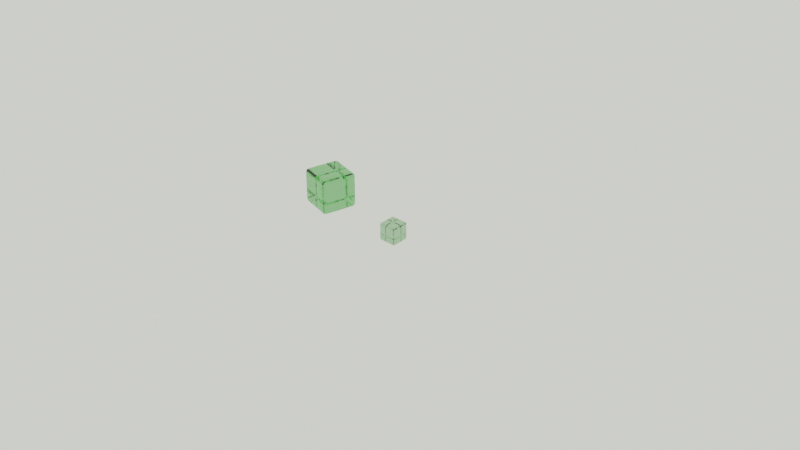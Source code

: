 # Source: Blender-HAG-Python1.blend  (saved by Blender 2.91.10; exported with 4.5.12 LTS)
import bpy
from mathutils import Matrix  # noqa: F401  (used for matrix-valued properties, if any)

bpy.ops.wm.read_factory_settings(use_empty=True)
scene = bpy.context.scene
scene.name = 'Scene'

# ---- collections
col_backup = bpy.data.collections.new('Backup'); scene.collection.children.link(col_backup)
col_studio = bpy.data.collections.new('Studio'); scene.collection.children.link(col_studio)
col_studiostuff = bpy.data.collections.new('StudioStuff'); scene.collection.children.link(col_studiostuff)
col_meshes = bpy.data.collections.new('Meshes'); scene.collection.children.link(col_meshes)

# ---- materials (node trees are filled in below, after node groups)
mat_glass_001 = bpy.data.materials.new('Glass.001')
mat_glass_001.alpha_threshold = 0.0
mat_glass_001.diffuse_color = (0.5, 0.5, 0.5, 1.0)
mat_glass_001.roughness = 0.5
mat_glass_001.line_color = (0.0, 0.0, 0.0, 1.0)

# ---- node groups
ng_fresnel_dielectric_001 = bpy.data.node_groups.new('Fresnel Dielectric.001', 'ShaderNodeTree')
_s = ng_fresnel_dielectric_001.interface.new_socket(name='Fac', in_out='OUTPUT', socket_type='NodeSocketFloat')
_s.subtype = 'FACTOR'
_s.min_value = 0.0
_s.max_value = 1.0
_s = ng_fresnel_dielectric_001.interface.new_socket(name='IOR', in_out='INPUT', socket_type='NodeSocketFloat')
_s.default_value = 1.45
_s.min_value = 0.0
_s.max_value = 1000.0
_s = ng_fresnel_dielectric_001.interface.new_socket(name='Roughness', in_out='INPUT', socket_type='NodeSocketFloat')
_s.subtype = 'FACTOR'
_s.default_value = 0.5
_s.min_value = 0.0
_s.max_value = 1.0
_s = ng_fresnel_dielectric_001.interface.new_socket(name='Normal', in_out='INPUT', socket_type='NodeSocketVector')
_s.min_value = 0.0
_s.max_value = -1.0
_s.hide_value = True
_N = ng_fresnel_dielectric_001.nodes; _L = ng_fresnel_dielectric_001.links
n0 = _N.new('NodeGroupOutput'); n0.name = 'Group Output'; n0.location = (478, 101)
n1 = _N.new('ShaderNodeFresnel'); n1.name = 'Fresnel'; n1.location = (291, 124)
n2 = _N.new('ShaderNodeBump'); n2.name = 'Bump'; n2.location = (-149, -68)
n2.inputs[0].default_value = 0.0
n2.inputs[1].default_value = 0.1
n2.inputs[2].default_value = 1.0
n3 = _N.new('ShaderNodeNewGeometry'); n3.name = 'Geometry'; n3.location = (-146, -248)
n4 = _N.new('ShaderNodeMix'); n4.name = 'Mix'; n4.location = (70, 46)
n4.data_type = 'RGBA'
n5 = _N.new('NodeGroupInput'); n5.name = 'Group Input'; n5.location = (-366, 73)
_L.new(n5.outputs[0], n1.inputs[0])
_L.new(n2.outputs[0], n4.inputs[6])
_L.new(n1.outputs[0], n0.inputs[0])
_L.new(n5.outputs[2], n2.inputs[4])
_L.new(n3.outputs[4], n4.inputs[7])
_L.new(n4.outputs[2], n1.inputs[1])
_L.new(n5.outputs[1], n4.inputs[0])
n0.is_active_output = True
ng_reflection_oldman = bpy.data.node_groups.new('Reflection OldMan', 'ShaderNodeTree')
_s = ng_reflection_oldman.interface.new_socket(name='Shader', in_out='OUTPUT', socket_type='NodeSocketShader')
_s = ng_reflection_oldman.interface.new_socket(name='Shader', in_out='INPUT', socket_type='NodeSocketShader')
_s = ng_reflection_oldman.interface.new_socket(name='IOR', in_out='INPUT', socket_type='NodeSocketFloat')
_s.default_value = 1.45
_s.min_value = 0.0
_s.max_value = 1000.0
_s = ng_reflection_oldman.interface.new_socket(name='Roughness', in_out='INPUT', socket_type='NodeSocketFloat')
_s.subtype = 'FACTOR'
_s.default_value = 0.5
_s.min_value = 0.0
_s.max_value = 1.0
_s = ng_reflection_oldman.interface.new_socket(name='Normal', in_out='INPUT', socket_type='NodeSocketVector')
_s.min_value = 0.0
_s.max_value = -1.0
_s.hide_value = True
_N = ng_reflection_oldman.nodes; _L = ng_reflection_oldman.links
n0 = _N.new('NodeGroupOutput'); n0.name = 'Group Output'; n0.location = (314, 0)
n1 = _N.new('ShaderNodeMixShader'); n1.name = 'Mix Shader'; n1.location = (114, 55)
n2 = _N.new('ShaderNodeBsdfAnisotropic'); n2.name = 'Glossy BSDF'; n2.location = (-97, -112)
n2.distribution = 'GGX'
n2.inputs[0].default_value = (1.0, 1.0, 1.0, 1.0)
n3 = _N.new('ShaderNodeGroup'); n3.name = 'Group'; n3.location = (-98, 158)
n3.label = 'Fresnel Dielectric'
n3.width = 157
n3.node_tree = ng_fresnel_dielectric_001
n4 = _N.new('NodeGroupInput'); n4.name = 'Group Input'; n4.location = (-344, 30)
n5 = _N.new('ShaderNodeMath'); n5.name = 'Math'; n5.location = (-220, -41)
n5.operation = 'POWER'
_L.new(n2.outputs[0], n1.inputs[2])
_L.new(n4.outputs[3], n3.inputs[2])
_L.new(n4.outputs[3], n2.inputs[4])
_L.new(n4.outputs[0], n1.inputs[1])
_L.new(n1.outputs[0], n0.inputs[0])
_L.new(n3.outputs[0], n1.inputs[0])
_L.new(n4.outputs[2], n3.inputs[1])
_L.new(n4.outputs[1], n3.inputs[0])
_L.new(n4.outputs[2], n5.inputs[0])
_L.new(n5.outputs[0], n2.inputs[1])
n0.is_active_output = True
ng_tricky_glass_caustics_pbr = bpy.data.node_groups.new('Tricky Glass Caustics PBR', 'ShaderNodeTree')
_s = ng_tricky_glass_caustics_pbr.interface.new_socket(name='Surface', in_out='OUTPUT', socket_type='NodeSocketShader')
_s = ng_tricky_glass_caustics_pbr.interface.new_socket(name='Volume', in_out='OUTPUT', socket_type='NodeSocketShader')
_s = ng_tricky_glass_caustics_pbr.interface.new_socket(name='IOR', in_out='INPUT', socket_type='NodeSocketFloat')
_s.default_value = 1.45
_s.min_value = 0.0
_s.max_value = 1000.0
_s = ng_tricky_glass_caustics_pbr.interface.new_socket(name='Roughness', in_out='INPUT', socket_type='NodeSocketFloat')
_s.subtype = 'FACTOR'
_s.min_value = 0.0
_s.max_value = 1.0
_s = ng_tricky_glass_caustics_pbr.interface.new_socket(name='Normal', in_out='INPUT', socket_type='NodeSocketVector')
_s.min_value = 0.0
_s.max_value = -1.0
_s.hide_value = True
_s = ng_tricky_glass_caustics_pbr.interface.new_socket(name='Volume Color', in_out='INPUT', socket_type='NodeSocketColor')
_s.default_value = (0.8, 0.8, 0.8, 1.0)
_N = ng_tricky_glass_caustics_pbr.nodes; _L = ng_tricky_glass_caustics_pbr.links
n0 = _N.new('NodeFrame'); n0.name = 'Frame'; n0.location = (-1079, -61)
n0.label = 'CAUSTICS'
n0.width = 973
n1 = _N.new('ShaderNodeNewGeometry'); n1.name = 'Geometry'; n1.location = (30, -46)
n2 = _N.new('ShaderNodeVectorMath'); n2.name = 'Vector Math'; n2.location = (271, -77)
n2.operation = 'DOT_PRODUCT'
n3 = _N.new('ShaderNodeValToRGB'); n3.name = 'ColorRamp'; n3.location = (475, -30)
while len(n3.color_ramp.elements) > 1: n3.color_ramp.elements.remove(n3.color_ramp.elements[-1])
n3.color_ramp.elements[0].position = 0.5182; n3.color_ramp.elements[0].color = (0.0, 0.0, 0.0, 1.0)
_e = n3.color_ramp.elements.new(0.7023); _e.color = (0.25, 0.25, 0.25, 1.0)
_e = n3.color_ramp.elements.new(0.8864); _e.color = (0.0, 0.0, 0.0, 1.0)
_e = n3.color_ramp.elements.new(1.0); _e.color = (1.0, 1.0, 1.0, 1.0)
n4 = _N.new('ShaderNodeMath'); n4.name = 'Math'; n4.location = (803, -33)
n4.operation = 'MULTIPLY'
n4.inputs[1].default_value = 2.5
n4.inputs[2].default_value = 0.0
n5 = _N.new('ShaderNodeBsdfRefraction'); n5.name = 'Refraction BSDF'; n5.location = (11, 128)
n5.inputs[0].default_value = (0.8, 0.8, 0.8, 1.0)
n6 = _N.new('ShaderNodeLightPath'); n6.name = 'Light Path'; n6.location = (23, 468)
n7 = _N.new('ShaderNodeBsdfTransparent'); n7.name = 'Transparent BSDF'; n7.location = (10, -71)
n8 = _N.new('NodeGroupOutput'); n8.name = 'Group Output'; n8.location = (812, 258)
n9 = _N.new('ShaderNodeVolumeAbsorption'); n9.name = 'Volume Absorption'; n9.location = (482, -26)
n9.inputs[1].default_value = 0.25
n10 = _N.new('ShaderNodeGroup'); n10.name = 'Group.001'; n10.location = (494, 190)
n10.node_tree = ng_reflection_oldman
n11 = _N.new('ShaderNodeMixShader'); n11.name = 'Mix Shader'; n11.location = (274, 256)
n12 = _N.new('NodeGroupInput'); n12.name = 'Group Input'; n12.location = (-337, 193)
n1.parent = n0
n2.parent = n0
n3.parent = n0
n4.parent = n0
_L.new(n3.outputs[0], n4.inputs[0])
_L.new(n2.outputs[1], n3.inputs[0])
_L.new(n1.outputs[1], n2.inputs[0])
_L.new(n1.outputs[4], n2.inputs[1])
_L.new(n12.outputs[3], n9.inputs[0])
_L.new(n9.outputs[0], n8.inputs[1])
_L.new(n4.outputs[0], n7.inputs[0])
_L.new(n5.outputs[0], n11.inputs[1])
_L.new(n7.outputs[0], n11.inputs[2])
_L.new(n6.outputs[1], n11.inputs[0])
_L.new(n12.outputs[0], n10.inputs[1])
_L.new(n12.outputs[2], n10.inputs[3])
_L.new(n12.outputs[1], n10.inputs[2])
_L.new(n10.outputs[0], n8.inputs[0])
_L.new(n11.outputs[0], n10.inputs[0])
n8.is_active_output = True

# ---- material node trees
mat_glass_001.use_nodes = True; mat_glass_001.node_tree.nodes.clear()
_N = mat_glass_001.node_tree.nodes; _L = mat_glass_001.node_tree.links
n0 = _N.new('ShaderNodeOutputMaterial'); n0.name = 'Material Output'; n0.location = (839, 308)
n1 = _N.new('ShaderNodeGroup'); n1.name = 'Group.004'; n1.location = (336, 329)
n1.width = 197
n1.node_tree = ng_tricky_glass_caustics_pbr
n1.inputs[0].default_value = 1.45
n1.inputs[1].default_value = 0.0
n1.inputs[2].default_value = (0.0, 0.0, 0.0)
n1.inputs[3].default_value = (0.1233, 0.8893, 0.1358, 1.0)
_L.new(n1.outputs[0], n0.inputs[0])
_L.new(n1.outputs[1], n0.inputs[1])
n0.is_active_output = True

# ---- world
world_world = bpy.data.worlds.new('World'); scene.world = world_world
world_world.use_nodes = True; world_world.node_tree.nodes.clear()
_N = world_world.node_tree.nodes; _L = world_world.node_tree.links
n0 = _N.new('ShaderNodeOutputWorld'); n0.name = 'World Output'; n0.location = (300, 300)
n1 = _N.new('ShaderNodeBackground'); n1.name = 'Background'; n1.location = (10, 300)
n1.inputs[0].default_value = (0.9663, 1.0, 0.8669, 1.0)
_L.new(n1.outputs[0], n0.inputs[0])
n0.is_active_output = True
world_world.color = (0.05088, 0.05088, 0.05088)
world_world.use_sun_shadow = False
world_world.sun_shadow_jitter_overblur = 0.0
world_world.light_settings.distance = 22.5

# ---- cameras
cam_camera_001 = bpy.data.cameras.new('Camera.001')
cam_camera_001.clip_end = 500.0
cam_camera_001.sensor_width = 35.0
cam_camera_001.ortho_scale = 7.314
cam_camera_001.show_safe_areas = True

# ---- lights
light_light_001 = bpy.data.lights.new('Light.001', 'AREA')
light_light_001.color = (1.0, 0.9702, 0.8838)
light_light_001.transmission_factor = 0.0
light_light_001.energy = 78.54
light_light_001.shadow_soft_size = 10.0
light_light_001.shadow_maximum_resolution = 0.006
light_light_001.use_absolute_resolution = True
light_light_001.size = 10.0
light_light_001.size_y = 10.0
light_light_001.use_nodes = True; light_light_001.node_tree.nodes.clear()
_N = light_light_001.node_tree.nodes; _L = light_light_001.node_tree.links
n0 = _N.new('ShaderNodeEmission'); n0.name = 'Emission'; n0.location = (10, 300)
n0.inputs[1].default_value = 4.0
n1 = _N.new('ShaderNodeOutputLight'); n1.name = 'Light Output'; n1.location = (300, 300)
_L.new(n0.outputs[0], n1.inputs[0])
n1.is_active_output = True
light_light_004 = bpy.data.lights.new('Light.004', 'AREA')
light_light_004.color = (0.8941, 0.9004, 1.0)
light_light_004.transmission_factor = 0.0
light_light_004.energy = 78.54
light_light_004.shadow_soft_size = 10.0
light_light_004.shadow_maximum_resolution = 0.006
light_light_004.use_absolute_resolution = True
light_light_004.shape = 'RECTANGLE'
light_light_004.size = 10.0
light_light_004.size_y = 10.0
light_light_004.use_nodes = True; light_light_004.node_tree.nodes.clear()
_N = light_light_004.node_tree.nodes; _L = light_light_004.node_tree.links
n0 = _N.new('ShaderNodeEmission'); n0.name = 'Emission'; n0.location = (10, 300)
n0.inputs[1].default_value = 4.0
n1 = _N.new('ShaderNodeOutputLight'); n1.name = 'Light Output'; n1.location = (300, 300)
_L.new(n0.outputs[0], n1.inputs[0])
n1.is_active_output = True
light_spot = bpy.data.lights.new('Spot', 'SPOT')
light_spot.transmission_factor = 0.0
light_spot.energy = 8000.0
light_spot.shadow_soft_size = 0.25
light_spot.shadow_maximum_resolution = 0.006
light_spot.use_absolute_resolution = True
light_spot.spot_blend = 0.5
light_spot.spot_size = 0.1239
light_spot_001 = bpy.data.lights.new('Spot.001', 'SPOT')
light_spot_001.transmission_factor = 0.0
light_spot_001.energy = 8000.0
light_spot_001.shadow_soft_size = 0.25
light_spot_001.shadow_maximum_resolution = 0.006
light_spot_001.use_absolute_resolution = True
light_spot_001.spot_blend = 0.5
light_spot_001.spot_size = 0.01745
light_spot_002 = bpy.data.lights.new('Spot.002', 'SPOT')
light_spot_002.transmission_factor = 0.0
light_spot_002.energy = 8000.0
light_spot_002.shadow_soft_size = 0.25
light_spot_002.shadow_maximum_resolution = 0.006
light_spot_002.use_absolute_resolution = True
light_spot_002.spot_blend = 0.5
light_spot_002.spot_size = 0.01745

# ---- meshes
me_roundcube = bpy.data.meshes.new('Roundcube')
me_roundcube.from_pydata([(0.9155, 0.9155, -0.9155), (0.8577, 0.9354, -0.9354), (0.8, 0.9414, -0.9414), (-0.8, 0.9414, -0.9414), (-0.8577, 0.9354, -0.9354), (0.9354, 0.9354, -0.8577), (0.8677, 0.9756, -0.8677), (0.8, 0.9871, -0.8707), (-0.8, 0.9871, -0.8707), (-0.8677, 0.9756, -0.8677), (0.9414, 0.9414, -0.8), (0.9414, 0.9414, 0.8), (0.8707, 0.9871, -0.8), (0.8707, 0.9871, 0.8), (0.8, 1.0, 0.8), (0.8, 1.0, -0.8), (-0.8, 1.0, -0.8), (-0.8, 1.0, 0.8), (-0.8707, 0.9871, -0.8), (-0.8707, 0.9871, 0.8), (0.9354, 0.9354, 0.8577), (0.8677, 0.9756, 0.8677), (0.8, 0.9871, 0.8707), (-0.8, 0.9871, 0.8707), (-0.8677, 0.9756, 0.8677), (-0.9155, 0.9155, -0.9155), (-0.9354, 0.8577, -0.9354), (-0.9414, 0.8, -0.9414), (-0.9414, -0.8, -0.9414), (-0.9354, -0.8577, -0.9354), (-0.9354, 0.9354, -0.8577), (-0.9756, 0.8677, -0.8677), (-0.9871, 0.8, -0.8707), (-0.9871, -0.8, -0.8707), (-0.9756, -0.8677, -0.8677), (-0.9414, 0.9414, -0.8), (-0.9414, 0.9414, 0.8), (-0.9871, 0.8707, -0.8), (-0.9871, 0.8707, 0.8), (-1.0, 0.8, 0.8), (-1.0, 0.8, -0.8), (-1.0, -0.8, -0.8), (-1.0, -0.8, 0.8), (-0.9871, -0.8707, -0.8), (-0.9871, -0.8707, 0.8), (-0.9354, 0.9354, 0.8577), (-0.9756, 0.8677, 0.8677), (-0.9871, 0.8, 0.8707), (-0.9871, -0.8, 0.8707), (-0.9756, -0.8677, 0.8677), (-0.9155, -0.9155, -0.9155), (-0.8577, -0.9354, -0.9354), (-0.8, -0.9414, -0.9414), (0.8, -0.9414, -0.9414), (0.8577, -0.9354, -0.9354), (-0.9354, -0.9354, -0.8577), (-0.8677, -0.9756, -0.8677), (-0.8, -0.9871, -0.8707), (0.8, -0.9871, -0.8707), (0.8677, -0.9756, -0.8677), (-0.9414, -0.9414, -0.8), (-0.9414, -0.9414, 0.8), (-0.8707, -0.9871, -0.8), (-0.8707, -0.9871, 0.8), (-0.8, -1.0, 0.8), (-0.8, -1.0, -0.8), (0.8, -1.0, -0.8), (0.8, -1.0, 0.8), (0.8707, -0.9871, -0.8), (0.8707, -0.9871, 0.8), (-0.9354, -0.9354, 0.8577), (-0.8677, -0.9756, 0.8677), (-0.8, -0.9871, 0.8707), (0.8, -0.9871, 0.8707), (0.8677, -0.9756, 0.8677), (0.9155, -0.9155, -0.9155), (0.9354, -0.8577, -0.9354), (0.9414, -0.8, -0.9414), (0.9414, 0.8, -0.9414), (0.9354, 0.8577, -0.9354), (0.9354, -0.9354, -0.8577), (0.9756, -0.8677, -0.8677), (0.9871, -0.8, -0.8707), (0.9871, 0.8, -0.8707), (0.9756, 0.8677, -0.8677), (0.9414, -0.9414, -0.8), (0.9414, -0.9414, 0.8), (0.9871, -0.8707, -0.8), (0.9871, -0.8707, 0.8), (1.0, -0.8, 0.8), (1.0, -0.8, -0.8), (1.0, 0.8, -0.8), (1.0, 0.8, 0.8), (0.9871, 0.8707, -0.8), (0.9871, 0.8707, 0.8), (0.9354, -0.9354, 0.8577), (0.9756, -0.8677, 0.8677), (0.9871, -0.8, 0.8707), (0.9871, 0.8, 0.8707), (0.9756, 0.8677, 0.8677), (0.8677, -0.8677, -0.9756), (0.8, -0.8707, -0.9871), (-0.8, -0.8707, -0.9871), (-0.8677, -0.8677, -0.9756), (0.8707, -0.8, -0.9871), (0.8707, 0.8, -0.9871), (0.8, 0.8, -1.0), (0.8, -0.8, -1.0), (-0.8, -0.8, -1.0), (-0.8, 0.8, -1.0), (-0.8707, -0.8, -0.9871), (-0.8707, 0.8, -0.9871), (0.8677, 0.8677, -0.9756), (0.8, 0.8707, -0.9871), (-0.8, 0.8707, -0.9871), (-0.8677, 0.8677, -0.9756), (0.9155, 0.9155, 0.9155), (0.8577, 0.9354, 0.9354), (0.8, 0.9414, 0.9414), (-0.8, 0.9414, 0.9414), (-0.8577, 0.9354, 0.9354), (-0.9155, 0.9155, 0.9155), (0.9354, 0.8577, 0.9354), (0.8677, 0.8677, 0.9756), (0.8, 0.8707, 0.9871), (-0.8, 0.8707, 0.9871), (-0.8677, 0.8677, 0.9756), (-0.9354, 0.8577, 0.9354), (0.9414, 0.8, 0.9414), (0.9414, -0.8, 0.9414), (0.8707, 0.8, 0.9871), (0.8707, -0.8, 0.9871), (0.8, -0.8, 1.0), (0.8, 0.8, 1.0), (-0.8, 0.8, 1.0), (-0.8, -0.8, 1.0), (-0.8707, 0.8, 0.9871), (-0.8707, -0.8, 0.9871), (-0.9414, 0.8, 0.9414), (-0.9414, -0.8, 0.9414), (0.9354, -0.8577, 0.9354), (0.8677, -0.8677, 0.9756), (0.8, -0.8707, 0.9871), (-0.8, -0.8707, 0.9871), (-0.8677, -0.8677, 0.9756), (-0.9354, -0.8577, 0.9354), (0.9155, -0.9155, 0.9155), (0.8577, -0.9354, 0.9354), (0.8, -0.9414, 0.9414), (-0.8, -0.9414, 0.9414), (-0.8577, -0.9354, 0.9354), (-0.9155, -0.9155, 0.9155)], [], [(0, 1, 6, 5), (1, 2, 7, 6), (2, 3, 8, 7), (3, 4, 9, 8), (4, 25, 30, 9), (5, 6, 12, 10), (6, 7, 15, 12), (7, 8, 16, 15), (8, 9, 18, 16), (9, 30, 35, 18), (10, 12, 13, 11), (12, 15, 14, 13), (15, 16, 17, 14), (16, 18, 19, 17), (18, 35, 36, 19), (11, 13, 21, 20), (13, 14, 22, 21), (14, 17, 23, 22), (17, 19, 24, 23), (19, 36, 45, 24), (20, 21, 117, 116), (21, 22, 118, 117), (22, 23, 119, 118), (23, 24, 120, 119), (24, 45, 121, 120), (25, 26, 31, 30), (26, 27, 32, 31), (27, 28, 33, 32), (28, 29, 34, 33), (29, 50, 55, 34), (30, 31, 37, 35), (31, 32, 40, 37), (32, 33, 41, 40), (33, 34, 43, 41), (34, 55, 60, 43), (35, 37, 38, 36), (37, 40, 39, 38), (40, 41, 42, 39), (41, 43, 44, 42), (43, 60, 61, 44), (36, 38, 46, 45), (38, 39, 47, 46), (39, 42, 48, 47), (42, 44, 49, 48), (44, 61, 70, 49), (45, 46, 127, 121), (46, 47, 138, 127), (47, 48, 139, 138), (48, 49, 145, 139), (49, 70, 151, 145), (50, 51, 56, 55), (51, 52, 57, 56), (52, 53, 58, 57), (53, 54, 59, 58), (54, 75, 80, 59), (55, 56, 62, 60), (56, 57, 65, 62), (57, 58, 66, 65), (58, 59, 68, 66), (59, 80, 85, 68), (60, 62, 63, 61), (62, 65, 64, 63), (65, 66, 67, 64), (66, 68, 69, 67), (68, 85, 86, 69), (61, 63, 71, 70), (63, 64, 72, 71), (64, 67, 73, 72), (67, 69, 74, 73), (69, 86, 95, 74), (70, 71, 150, 151), (71, 72, 149, 150), (72, 73, 148, 149), (73, 74, 147, 148), (74, 95, 146, 147), (75, 76, 81, 80), (76, 77, 82, 81), (77, 78, 83, 82), (78, 79, 84, 83), (79, 0, 5, 84), (80, 81, 87, 85), (81, 82, 90, 87), (82, 83, 91, 90), (83, 84, 93, 91), (84, 5, 10, 93), (85, 87, 88, 86), (87, 90, 89, 88), (90, 91, 92, 89), (91, 93, 94, 92), (93, 10, 11, 94), (86, 88, 96, 95), (88, 89, 97, 96), (89, 92, 98, 97), (92, 94, 99, 98), (94, 11, 20, 99), (95, 96, 140, 146), (96, 97, 129, 140), (97, 98, 128, 129), (98, 99, 122, 128), (99, 20, 116, 122), (75, 54, 100, 76), (54, 53, 101, 100), (53, 52, 102, 101), (52, 51, 103, 102), (51, 50, 29, 103), (76, 100, 104, 77), (100, 101, 107, 104), (101, 102, 108, 107), (102, 103, 110, 108), (103, 29, 28, 110), (77, 104, 105, 78), (104, 107, 106, 105), (107, 108, 109, 106), (108, 110, 111, 109), (110, 28, 27, 111), (78, 105, 112, 79), (105, 106, 113, 112), (106, 109, 114, 113), (109, 111, 115, 114), (111, 27, 26, 115), (79, 112, 1, 0), (112, 113, 2, 1), (113, 114, 3, 2), (114, 115, 4, 3), (115, 26, 25, 4), (116, 117, 123, 122), (117, 118, 124, 123), (118, 119, 125, 124), (119, 120, 126, 125), (120, 121, 127, 126), (122, 123, 130, 128), (123, 124, 133, 130), (124, 125, 134, 133), (125, 126, 136, 134), (126, 127, 138, 136), (128, 130, 131, 129), (130, 133, 132, 131), (133, 134, 135, 132), (134, 136, 137, 135), (136, 138, 139, 137), (129, 131, 141, 140), (131, 132, 142, 141), (132, 135, 143, 142), (135, 137, 144, 143), (137, 139, 145, 144), (140, 141, 147, 146), (141, 142, 148, 147), (142, 143, 149, 148), (143, 144, 150, 149), (144, 145, 151, 150)])
me_roundcube.materials.append(mat_glass_001)
me_roundcube.use_remesh_fix_poles = True
me_roundcube.use_remesh_preserve_attributes = False
me_roundcube.use_mirror_vertex_groups = False
me_roundcube.update()
me_cube_001 = bpy.data.meshes.new('Cube.001')
me_cube_001.from_pydata([(-1.0, -1.0, -1.0), (-1.0, -1.0, 1.0), (-1.0, 1.0, -1.0), (-1.0, 1.0, 1.0), (1.0, -1.0, -1.0), (1.0, -1.0, 1.0), (1.0, 1.0, -1.0), (1.0, 1.0, 1.0)], [], [(0, 1, 3, 2), (2, 3, 7, 6), (6, 7, 5, 4), (4, 5, 1, 0), (2, 6, 4, 0), (7, 3, 1, 5)])
_uv = me_cube_001.uv_layers.new(name='UVMap')
_uv.uv.foreach_set('vector', [0.375, 0.0, 0.625, 0.0, 0.625, 0.25, 0.375, 0.25, 0.375, 0.25, 0.625, 0.25, 0.625, 0.5, 0.375, 0.5, 0.375, 0.5, 0.625, 0.5, 0.625, 0.75, 0.375, 0.75, 0.375, 0.75, 0.625, 0.75, 0.625, 1.0, 0.375, 1.0, 0.125, 0.5, 0.375, 0.5, 0.375, 0.75, 0.125, 0.75, 0.625, 0.5, 0.875, 0.5, 0.875, 0.75, 0.625, 0.75])
me_cube_001.use_remesh_fix_poles = True
me_cube_001.use_remesh_preserve_attributes = False
me_cube_001.use_mirror_vertex_groups = False
me_cube_001.update()
me_cube_005 = bpy.data.meshes.new('Cube.005')
me_cube_005.from_pydata([(-1.0, -1.0, -1.0), (-1.0, -1.0, 1.0), (-1.0, 1.0, -1.0), (-1.0, 1.0, 1.0), (1.0, -1.0, -1.0), (1.0, -1.0, 1.0), (1.0, 1.0, -1.0), (1.0, 1.0, 1.0)], [], [(0, 1, 3, 2), (2, 3, 7, 6), (6, 7, 5, 4), (4, 5, 1, 0), (2, 6, 4, 0), (7, 3, 1, 5)])
_uv = me_cube_005.uv_layers.new(name='UVMap')
_uv.uv.foreach_set('vector', [0.375, 0.0, 0.625, 0.0, 0.625, 0.25, 0.375, 0.25, 0.375, 0.25, 0.625, 0.25, 0.625, 0.5, 0.375, 0.5, 0.375, 0.5, 0.625, 0.5, 0.625, 0.75, 0.375, 0.75, 0.375, 0.75, 0.625, 0.75, 0.625, 1.0, 0.375, 1.0, 0.125, 0.5, 0.375, 0.5, 0.375, 0.75, 0.125, 0.75, 0.625, 0.5, 0.875, 0.5, 0.875, 0.75, 0.625, 0.75])
me_cube_005.use_remesh_fix_poles = True
me_cube_005.use_remesh_preserve_attributes = False
me_cube_005.use_mirror_vertex_groups = False
me_cube_005.update()
me_cube = bpy.data.meshes.new('Cube')
me_cube.from_pydata([(-1.0, -1.0, -1.0), (-1.0, -1.0, 1.0), (-1.0, 1.0, -1.0), (-1.0, 1.0, 1.0), (1.0, -1.0, -1.0), (1.0, -1.0, 1.0), (1.0, 1.0, -1.0), (1.0, 1.0, 1.0)], [], [(0, 1, 3, 2), (2, 3, 7, 6), (6, 7, 5, 4), (4, 5, 1, 0), (2, 6, 4, 0), (7, 3, 1, 5)])
_uv = me_cube.uv_layers.new(name='UVMap')
_uv.uv.foreach_set('vector', [0.375, 0.0, 0.625, 0.0, 0.625, 0.25, 0.375, 0.25, 0.375, 0.25, 0.625, 0.25, 0.625, 0.5, 0.375, 0.5, 0.375, 0.5, 0.625, 0.5, 0.625, 0.75, 0.375, 0.75, 0.375, 0.75, 0.625, 0.75, 0.625, 1.0, 0.375, 1.0, 0.125, 0.5, 0.375, 0.5, 0.375, 0.75, 0.125, 0.75, 0.625, 0.5, 0.875, 0.5, 0.875, 0.75, 0.625, 0.75])
me_cube.use_remesh_fix_poles = True
me_cube.use_remesh_preserve_attributes = False
me_cube.use_mirror_vertex_groups = False
me_cube.update()

# ---- objects
ob_cube = bpy.data.objects.new('Cube', me_roundcube)
ob_camera_001 = bpy.data.objects.new('Camera.001', cam_camera_001)
ob_light_002 = bpy.data.objects.new('Light.002', light_light_001)
ob_empty = bpy.data.objects.new('Empty', None)
ob_light_001 = bpy.data.objects.new('Light.001', light_light_004)
ob_ground = bpy.data.objects.new('Ground', me_cube_001)
ob_spot = bpy.data.objects.new('Spot', light_spot)
ob_spot_001 = bpy.data.objects.new('Spot.001', light_spot_001)
ob_spot_002 = bpy.data.objects.new('Spot.002', light_spot_002)
ob_sidewall2 = bpy.data.objects.new('Sidewall2', me_cube_005)
ob_sidewall = bpy.data.objects.new('Sidewall', me_cube)
ob_cube_001 = bpy.data.objects.new('Cube.001', me_roundcube)

# ---- transforms, parenting, visibility, modifiers, constraints
ob_cube.location = (0.0, 0.0, 0.0)
ob_cube.lineart.crease_threshold = 0.0
ob_camera_001.location = (67.73, -73.45, 59.34)
ob_camera_001.rotation_euler = (1.04, 8.394e-07, 0.7381)
ob_camera_001.lock_rotations_4d = False
ob_camera_001.empty_display_type = 'ARROWS'
ob_camera_001.color = (0.0, 0.0, 0.0, 0.0)
ob_camera_001.display_type = 'WIRE'
ob_camera_001.lineart.crease_threshold = 0.0
ob_light_002.location = (54.99, -82.25, 26.25)
ob_light_002.rotation_euler = (-0.05572, -0.4301, 1.85)
ob_light_002.lock_rotations_4d = False
ob_light_002.empty_display_type = 'ARROWS'
ob_light_002.color = (0.0, 0.0, 0.0, 0.0)
ob_light_002.lineart.crease_threshold = 0.0
_c = ob_light_002.constraints.new('TRACK_TO'); _c.name = 'Track To'
_c.target = ob_empty
_c.up_axis = 'UP_X'
ob_empty.location = (0.0, 0.0, 0.0)
ob_empty.lineart.crease_threshold = 0.0
ob_light_001.location = (-1.598, -22.73, 35.06)
ob_light_001.rotation_euler = (-0.0, 3.142, 0.7854)
ob_light_001.scale = (-8.62, -8.62, -8.62)
ob_light_001.lock_rotations_4d = False
ob_light_001.empty_display_type = 'ARROWS'
ob_light_001.color = (0.0, 0.0, 0.0, 0.0)
ob_light_001.lineart.crease_threshold = 0.0
ob_ground.location = (0.0, 0.0, -0.94)
ob_ground.rotation_euler = (0.0, -0.0, 2.356)
ob_ground.scale = (60.88, 60.88, -0.1152)
ob_ground.lineart.crease_threshold = 0.0
ob_spot.location = (0.0, 0.0, 10.0)
ob_spot.lineart.crease_threshold = 0.0
ob_spot_001.location = (-11.63, -8.985, 10.0)
ob_spot_001.lineart.crease_threshold = 0.0
ob_spot_002.location = (12.12, 11.02, 10.0)
ob_spot_002.lineart.crease_threshold = 0.0
ob_sidewall2.location = (12.87, 27.35, 3.317)
ob_sidewall2.rotation_euler = (0.0, -0.0, 2.356)
ob_sidewall2.scale = (99.17, 0.5599, 44.06)
ob_sidewall2.lineart.crease_threshold = 0.0
ob_sidewall.location = (-19.53, 23.74, 8.476)
ob_sidewall.rotation_euler = (0.0, -0.0, 0.7854)
ob_sidewall.scale = (76.71, 0.5599, 27.53)
ob_sidewall.lineart.crease_threshold = 0.0
ob_cube_001.location = (-10.0, 1.0, 1.0)
ob_cube_001.rotation_euler = (0.0, -0.0, 1.309)
ob_cube_001.scale = (2.0, 2.0, 2.0)
ob_cube_001.lineart.crease_threshold = 0.0

# ---- collection membership
col_backup.objects.link(ob_cube)
col_studio.objects.link(ob_camera_001)
col_studio.objects.link(ob_light_002)
col_studio.objects.link(ob_empty)
col_studio.objects.link(ob_light_001)
col_studio.objects.link(ob_ground)
col_studiostuff.objects.link(ob_spot)
col_studiostuff.objects.link(ob_spot_001)
col_studiostuff.objects.link(ob_spot_002)
col_studiostuff.objects.link(ob_sidewall2)
col_studiostuff.objects.link(ob_sidewall)
col_meshes.objects.link(ob_cube_001)
def _layer_coll(name, lc=None):
    lc = lc or bpy.context.view_layer.layer_collection
    for c in lc.children:
        if c.name == name: return c
        r = _layer_coll(name, c)
        if r: return r
_layer_coll('Studio').exclude = True
_layer_coll('StudioStuff').exclude = True

# ---- scene / render settings (as saved in the file)
scene.camera = ob_camera_001
scene.frame_start = 1; scene.frame_end = 250; scene.frame_set(31)
scene.render.engine = 'CYCLES'
scene.cycles.use_denoising = False
scene.cycles.samples = 128
scene.cycles.sampling_pattern = 'TABULATED_SOBOL'
scene.cycles.use_adaptive_sampling = False
scene.cycles.use_light_tree = False
scene.view_settings.view_transform = 'Filmic'
bpy.context.view_layer.update()
